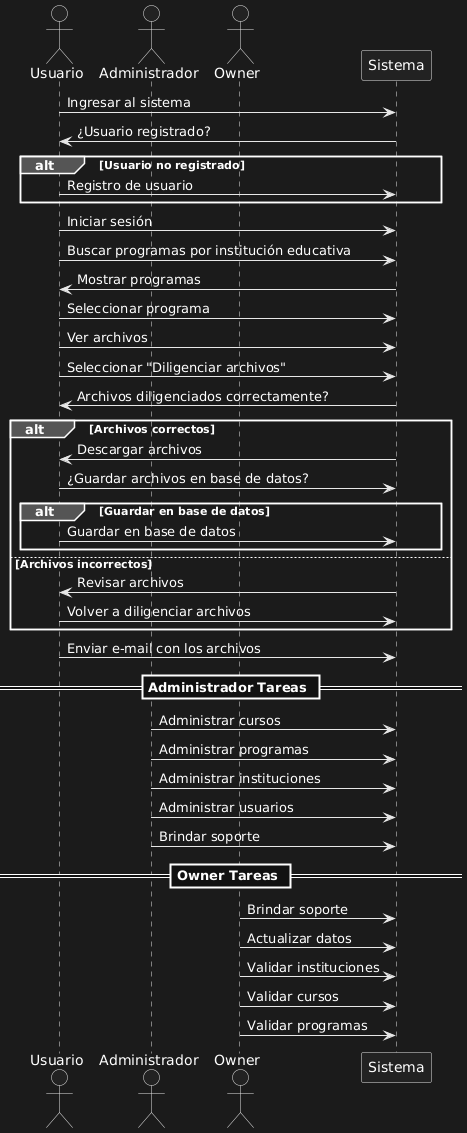

The diagram above was rendered by PlantUML. Its source (embedded in the PNG):
@startuml
actor Usuario
actor Administrador
actor Owner

Usuario -> Sistema: Ingresar al sistema
Sistema -> Usuario: ¿Usuario registrado?
alt Usuario no registrado
    Usuario -> Sistema: Registro de usuario
end
Usuario -> Sistema: Iniciar sesión

Usuario -> Sistema: Buscar programas por institución educativa
Sistema -> Usuario: Mostrar programas
Usuario -> Sistema: Seleccionar programa

Usuario -> Sistema: Ver archivos
Usuario -> Sistema: Seleccionar "Diligenciar archivos"
Sistema -> Usuario: Archivos diligenciados correctamente?
alt Archivos correctos
    Sistema -> Usuario: Descargar archivos
    Usuario -> Sistema: ¿Guardar archivos en base de datos?
    alt Guardar en base de datos
        Usuario -> Sistema: Guardar en base de datos
    end
else Archivos incorrectos
    Sistema -> Usuario: Revisar archivos
    Usuario -> Sistema: Volver a diligenciar archivos
end

Usuario -> Sistema: Enviar e-mail con los archivos

== Administrador Tareas ==
Administrador -> Sistema: Administrar cursos
Administrador -> Sistema: Administrar programas
Administrador -> Sistema: Administrar instituciones
Administrador -> Sistema: Administrar usuarios
Administrador -> Sistema: Brindar soporte

== Owner Tareas ==
Owner -> Sistema: Brindar soporte
Owner -> Sistema: Actualizar datos
Owner -> Sistema: Validar instituciones
Owner -> Sistema: Validar cursos
Owner -> Sistema: Validar programas
@enduml